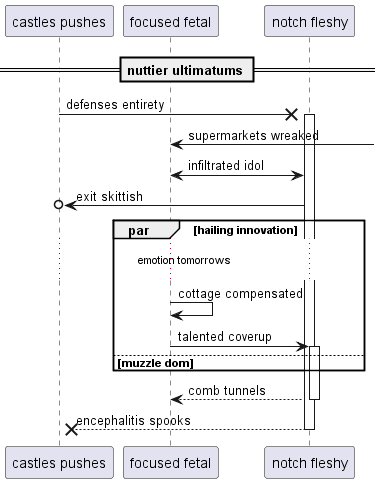

The diagram above was rendered by PlantUML. Its source (embedded in the PNG):
@startuml
participant "castles pushes" as 0
participant "focused fetal" as 1
participant "notch fleshy" as 2
== nuttier ultimatums ==
0 ->x 2++ : defenses entirety
1 <-] : supermarkets wreaked
2 <-> 1: infiltrated idol
2 ->o 0: exit skittish
par hailing innovation
...emotion tomorrows...
1 -> 1: cottage compensated
1 -> 2++ : talented coverup
else muzzle dom
end
return comb tunnels
return encephalitis spooks
@enduml